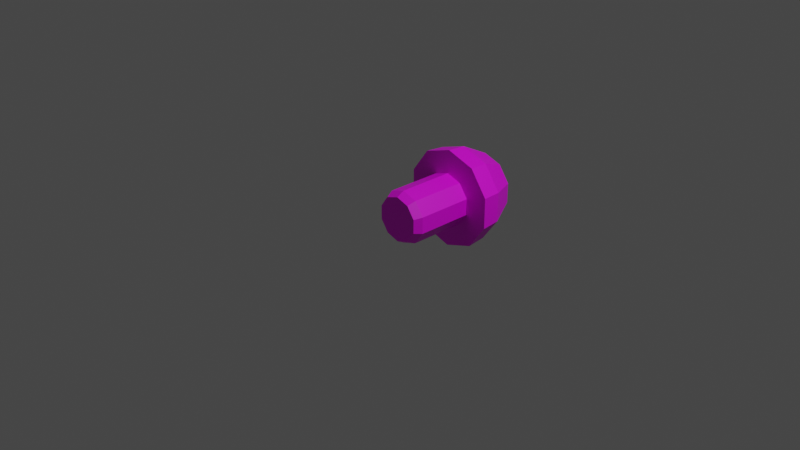 # Source: mushroom.blend  (saved by Blender 3.6.11; exported with 4.5.12 LTS)
import bpy
from mathutils import Matrix  # noqa: F401  (used for matrix-valued properties, if any)

bpy.ops.wm.read_factory_settings(use_empty=True)
scene = bpy.context.scene
scene.name = 'Scene'

# ---- collections
col_collection = bpy.data.collections.new('Collection'); scene.collection.children.link(col_collection)

# ---- images (referenced by path relative to the original .blend; pixels are not part of the script)
import os
ASSET_DIR = os.environ.get("B2B_ASSET_DIR", "")  # directory of the original .blend (textures are referenced by path, not embedded)
HERE = os.path.dirname(os.path.abspath(__file__))  # packed textures are extracted next to this script under _unpacked/

def load_image(name, relpath, width, height, colorspace="sRGB"):
    """Load a texture the original file referenced (path relative to the .blend, or extracted next to this script)."""
    p = next((c for c in (os.path.join(HERE, relpath), os.path.join(ASSET_DIR, relpath)) if relpath and os.path.exists(c)), "")
    if p:
        img = bpy.data.images.load(p, check_existing=True)
        img.name = name
    else:  # same state as the original file: an image datablock whose file is absent (Cycles renders it pink)
        img = bpy.data.images.new(name, width, height)
        img.source = "FILE"
        img.filepath = "//" + (relpath or name)
    img.colorspace_settings.name = colorspace
    return img
img_mushroomtexture = load_image('MushroomTexture', 'MushroomTexture.png', 1024, 1024, 'sRGB')

# ---- materials (node trees are filled in below, after node groups)
mat_mushroom = bpy.data.materials.new('Mushroom')
mat_mushroom.use_transparent_shadow = False

# ---- material node trees
mat_mushroom.use_nodes = True; mat_mushroom.node_tree.nodes.clear()
_N = mat_mushroom.node_tree.nodes; _L = mat_mushroom.node_tree.links
n0 = _N.new('ShaderNodeBsdfPrincipled'); n0.name = 'Principled BSDF'; n0.location = (10, 300)
n0.distribution = 'GGX'
n0.subsurface_method = 'BURLEY'
n0.inputs[3].default_value = 1.45
n0.inputs[27].default_value = (0.0, 0.0, 0.0, 1.0)
n0.inputs[28].default_value = 1.0
n1 = _N.new('ShaderNodeOutputMaterial'); n1.name = 'Material Output'; n1.location = (300, 300)
n2 = _N.new('ShaderNodeTexImage'); n2.name = 'Image Texture'; n2.location = (-280, 260)
n2.image = img_mushroomtexture
_L.new(n0.outputs[0], n1.inputs[0])
_L.new(n2.outputs[0], n0.inputs[0])
n1.is_active_output = True

# ---- world
world_world = bpy.data.worlds.new('World'); scene.world = world_world
world_world.use_nodes = True; world_world.node_tree.nodes.clear()
_N = world_world.node_tree.nodes; _L = world_world.node_tree.links
n0 = _N.new('ShaderNodeOutputWorld'); n0.name = 'World Output'; n0.location = (300, 300)
n1 = _N.new('ShaderNodeBackground'); n1.name = 'Background'; n1.location = (10, 300)
n1.inputs[0].default_value = (0.05088, 0.05088, 0.05088, 1.0)
_L.new(n1.outputs[0], n0.inputs[0])
n0.is_active_output = True
world_world.color = (0.05088, 0.05088, 0.05088)
world_world.use_sun_shadow = False
world_world.sun_shadow_jitter_overblur = 0.0

# ---- cameras
cam_camera = bpy.data.cameras.new('Camera')
cam_camera.clip_end = 100.0
cam_camera.ortho_scale = 7.314

# ---- lights
light_light = bpy.data.lights.new('Light', 'POINT')
light_light.transmission_factor = 0.0
light_light.energy = 1000.0
light_light.shadow_soft_size = 0.1
light_light.shadow_maximum_resolution = 0.006
light_light.use_absolute_resolution = True

# ---- meshes
me_cylinder = bpy.data.meshes.new('Cylinder')
me_cylinder.from_pydata([(-0.1456, -0.02545, 0.2005), (-4.385e-07, 1.362, 1.624e-08), (-1.236e-07, 0.6948, 0.2932), (-3.597e-07, 1.362, 0.2349), (-0.1723, 0.6948, 0.2372), (-0.1381, 1.362, 0.1901), (-0.2788, 0.6948, 0.0906), (-0.2234, 1.362, 0.0726), (-0.2788, 0.6948, -0.0906), (-0.2234, 1.362, -0.0726), (-0.1723, 0.6948, -0.2372), (-0.1381, 1.362, -0.1901), (-2.891e-07, 0.6948, -0.2932), (-4.923e-07, 1.362, -0.2349), (0.1723, 0.6948, -0.2372), (0.1381, 1.362, -0.1901), (0.2788, 0.6948, -0.0906), (0.2234, 1.362, -0.0726), (0.2788, 0.6948, 0.0906), (0.2234, 1.362, 0.0726), (0.1723, 0.6948, 0.2372), (0.1381, 1.362, 0.1901), (-2.904e-07, 1.264, 0.3562), (-0.2094, 1.264, 0.2882), (-0.3388, 1.264, 0.1101), (-0.3388, 1.264, -0.1101), (-0.2094, 1.264, -0.2882), (-4.914e-07, 1.264, -0.3562), (0.2094, 1.264, -0.2882), (0.3388, 1.264, -0.1101), (0.3388, 1.264, 0.1101), (0.2094, 1.264, 0.2882), (-0.3227, 0.7073, 0.4442), (-0.5222, 0.7073, 0.1697), (-0.5222, 0.7073, -0.1697), (-0.3227, 0.7073, -0.4442), (-3.614e-07, 0.7073, -0.549), (0.3227, 0.7073, -0.4442), (0.5222, 0.7073, -0.1697), (0.5222, 0.7073, 0.1697), (0.3227, 0.7073, 0.4442), (-5.157e-08, 0.7073, 0.549), (-1.282e-07, 0.9275, 0.5294), (-0.3112, 0.9275, 0.4283), (-0.5035, 0.9275, 0.1636), (-0.5035, 0.9275, -0.1636), (-0.3112, 0.9275, -0.4283), (-4.269e-07, 0.9275, -0.5294), (0.3112, 0.9275, -0.4283), (0.5035, 0.9275, -0.1636), (0.5035, 0.9275, 0.1636), (0.3112, 0.9275, 0.4283), (-0.1723, 0.0598, 0.2372), (8.326e-08, 0.0598, 0.2932), (-0.2788, 0.0598, 0.0906), (-0.2788, 0.0598, -0.0906), (-0.1723, 0.0598, -0.2372), (-8.218e-08, 0.0598, -0.2932), (0.1723, 0.0598, -0.2372), (0.2788, 0.0598, -0.0906), (0.2788, 0.0598, 0.0906), (0.1723, 0.0598, 0.2372), (1.649e-08, -0.02545, -3.035e-10), (9.722e-08, -0.02545, 0.2478), (-0.2357, -0.02545, 0.07657), (-0.2357, -0.02545, -0.07657), (-0.1456, -0.02545, -0.2005), (-4.259e-08, -0.02545, -0.2478), (0.1456, -0.02545, -0.2005), (0.2357, -0.02545, -0.07657), (0.2357, -0.02545, 0.07657), (0.1456, -0.02545, 0.2005)], [], [(4, 6, 54, 52), (1, 5, 3), (22, 3, 5, 23), (8, 10, 56, 55), (1, 7, 5), (23, 5, 7, 24), (2, 4, 52, 53), (1, 9, 7), (24, 7, 9, 25), (12, 14, 58, 57), (1, 11, 9), (25, 9, 11, 26), (16, 18, 60, 59), (1, 13, 11), (26, 11, 13, 27), (6, 8, 55, 54), (1, 15, 13), (27, 13, 15, 28), (20, 2, 53, 61), (1, 17, 15), (28, 15, 17, 29), (10, 12, 57, 56), (1, 19, 17), (29, 17, 19, 30), (14, 16, 59, 58), (1, 21, 19), (30, 19, 21, 31), (18, 20, 61, 60), (1, 3, 21), (31, 21, 3, 22), (51, 31, 22, 42), (50, 30, 31, 51), (49, 29, 30, 50), (48, 28, 29, 49), (47, 27, 28, 48), (46, 26, 27, 47), (45, 25, 26, 46), (44, 24, 25, 45), (43, 23, 24, 44), (42, 22, 23, 43), (2, 41, 32, 4), (4, 32, 33, 6), (6, 33, 34, 8), (8, 34, 35, 10), (10, 35, 36, 12), (12, 36, 37, 14), (14, 37, 38, 16), (16, 38, 39, 18), (18, 39, 40, 20), (20, 40, 41, 2), (41, 42, 43, 32), (32, 43, 44, 33), (33, 44, 45, 34), (34, 45, 46, 35), (35, 46, 47, 36), (36, 47, 48, 37), (37, 48, 49, 38), (38, 49, 50, 39), (39, 50, 51, 40), (40, 51, 42, 41), (60, 61, 71, 70), (52, 54, 64, 0), (58, 59, 69, 68), (56, 57, 67, 66), (54, 55, 65, 64), (59, 60, 70, 69), (53, 52, 0, 63), (61, 53, 63, 71), (57, 58, 68, 67), (55, 56, 66, 65), (62, 63, 0), (62, 0, 64), (62, 64, 65), (62, 65, 66), (62, 66, 67), (62, 67, 68), (62, 68, 69), (62, 69, 70), (62, 70, 71), (62, 71, 63)])
_uv = me_cylinder.uv_layers.new(name='UVMap')
_uv.uv.foreach_set('vector', [0.8843, 0.0692, 0.8843, 0.1252, 0.6882, 0.1252, 0.6882, 0.0692, 0.4078, 0.1805, 0.4566, 0.1134, 0.4867, 0.1549, 0.263, 0.7278, 0.2827, 0.6982, 0.3128, 0.7053, 0.3143, 0.7406, 0.8843, 0.1811, 0.8843, 0.2371, 0.6882, 0.2371, 0.6882, 0.1811, 0.4078, 0.1805, 0.4078, 0.09755, 0.4566, 0.1134, 0.3143, 0.7406, 0.3128, 0.7053, 0.3412, 0.6933, 0.3632, 0.7209, 0.8843, 0.01323, 0.8843, 0.0692, 0.6882, 0.0692, 0.6882, 0.01323, 0.4078, 0.1805, 0.3591, 0.1134, 0.4078, 0.09755, 0.3632, 0.7209, 0.3412, 0.6933, 0.3569, 0.6668, 0.391, 0.6761, 0.8843, 0.2931, 0.8843, 0.349, 0.6882, 0.349, 0.6882, 0.2931, 0.4078, 0.1805, 0.3289, 0.1549, 0.3591, 0.1134, 0.391, 0.6761, 0.3569, 0.6668, 0.3538, 0.6358, 0.3872, 0.6233, 0.8843, 0.405, 0.8843, 0.461, 0.6882, 0.461, 0.6882, 0.405, 0.4078, 0.1805, 0.3289, 0.2062, 0.3289, 0.1549, 0.3872, 0.6233, 0.3538, 0.6358, 0.3337, 0.6121, 0.3534, 0.5827, 0.8843, 0.1252, 0.8843, 0.1811, 0.6882, 0.1811, 0.6882, 0.1252, 0.4078, 0.1805, 0.3591, 0.2477, 0.3289, 0.2062, 0.3534, 0.5827, 0.3337, 0.6121, 0.3037, 0.6051, 0.3023, 0.5698, 0.8843, 0.517, 0.8843, 0.5729, 0.6882, 0.5729, 0.6882, 0.517, 0.4078, 0.1805, 0.4078, 0.2635, 0.3591, 0.2477, 0.3023, 0.5698, 0.3037, 0.6051, 0.2754, 0.6172, 0.2533, 0.5895, 0.8843, 0.2371, 0.8843, 0.2931, 0.6882, 0.2931, 0.6882, 0.2371, 0.4078, 0.1805, 0.4566, 0.2477, 0.4078, 0.2635, 0.2533, 0.5895, 0.2754, 0.6172, 0.2596, 0.6438, 0.2253, 0.6344, 0.8843, 0.349, 0.8843, 0.405, 0.6882, 0.405, 0.6882, 0.349, 0.4078, 0.1805, 0.4867, 0.2062, 0.4566, 0.2477, 0.2253, 0.6344, 0.2596, 0.6438, 0.2623, 0.6747, 0.229, 0.6872, 0.8843, 0.461, 0.8843, 0.517, 0.6882, 0.517, 0.6882, 0.461, 0.4078, 0.1805, 0.4867, 0.1549, 0.4867, 0.2062, 0.229, 0.6872, 0.2623, 0.6747, 0.2827, 0.6982, 0.263, 0.7278, 0.121, 0.7191, 0.229, 0.6872, 0.263, 0.7278, 0.1944, 0.8171, 0.1192, 0.5968, 0.2253, 0.6344, 0.229, 0.6872, 0.121, 0.7191, 0.1896, 0.4968, 0.2533, 0.5895, 0.2253, 0.6344, 0.1192, 0.5968, 0.3054, 0.4574, 0.3023, 0.5698, 0.2533, 0.5895, 0.1896, 0.4968, 0.4221, 0.4936, 0.3534, 0.5827, 0.3023, 0.5698, 0.3054, 0.4574, 0.4953, 0.5914, 0.3872, 0.6233, 0.3534, 0.5827, 0.4221, 0.4936, 0.4972, 0.7136, 0.391, 0.6761, 0.3872, 0.6233, 0.4953, 0.5914, 0.4269, 0.8136, 0.3632, 0.7209, 0.391, 0.6761, 0.4972, 0.7136, 0.3112, 0.8531, 0.3143, 0.7406, 0.3632, 0.7209, 0.4269, 0.8136, 0.1944, 0.8171, 0.263, 0.7278, 0.3143, 0.7406, 0.3112, 0.8531, 0.7014, 0.8292, 0.6154, 0.8572, 0.6154, 0.7373, 0.7014, 0.7652, 0.7014, 0.7652, 0.6154, 0.7373, 0.6858, 0.6403, 0.739, 0.7135, 0.739, 0.7135, 0.6858, 0.6403, 0.7999, 0.6032, 0.7999, 0.6937, 0.7999, 0.6937, 0.7999, 0.6032, 0.9139, 0.6403, 0.8607, 0.7135, 0.8607, 0.7135, 0.9139, 0.6403, 0.9844, 0.7373, 0.8983, 0.7652, 0.8983, 0.7652, 0.9844, 0.7373, 0.9844, 0.8572, 0.8983, 0.8292, 0.8983, 0.8292, 0.9844, 0.8572, 0.9139, 0.9542, 0.8607, 0.881, 0.8607, 0.881, 0.9139, 0.9542, 0.7999, 0.9912, 0.7999, 0.9007, 0.7999, 0.9007, 0.7999, 0.9912, 0.6858, 0.9542, 0.739, 0.881, 0.739, 0.881, 0.6858, 0.9542, 0.6154, 0.8572, 0.7014, 0.8292, 0.1284, 0.9025, 0.1944, 0.8171, 0.3112, 0.8531, 0.3081, 0.9609, 0.3081, 0.9609, 0.3112, 0.8531, 0.4269, 0.8136, 0.4877, 0.9026, 0.4877, 0.9026, 0.4269, 0.8136, 0.4972, 0.7136, 0.5987, 0.7498, 0.5987, 0.7498, 0.4972, 0.7136, 0.4953, 0.5914, 0.5987, 0.5611, 0.5987, 0.5611, 0.4953, 0.5914, 0.4221, 0.4936, 0.488, 0.4083, 0.488, 0.4083, 0.4221, 0.4936, 0.3054, 0.4574, 0.3086, 0.3496, 0.3086, 0.3496, 0.3054, 0.4574, 0.1896, 0.4968, 0.1289, 0.4076, 0.1289, 0.4076, 0.1896, 0.4968, 0.1192, 0.5968, 0.01755, 0.5604, 0.01755, 0.5604, 0.1192, 0.5968, 0.121, 0.7191, 0.0174, 0.7495, 0.0174, 0.7495, 0.121, 0.7191, 0.1944, 0.8171, 0.1284, 0.9025, 0.1352, 0.08679, 0.2062, 0.1014, 0.1899, 0.1357, 0.1385, 0.1232, 0.2287, 0.2959, 0.1728, 0.3298, 0.1628, 0.2977, 0.2048, 0.2728, 0.02538, 0.1656, 0.06848, 0.1107, 0.09008, 0.1392, 0.05837, 0.1779, 0.04864, 0.2953, 0.01831, 0.2342, 0.0524, 0.2271, 0.07341, 0.2713, 0.1728, 0.3298, 0.1062, 0.3304, 0.1144, 0.2973, 0.1628, 0.2977, 0.06848, 0.1107, 0.1352, 0.08679, 0.1385, 0.1232, 0.09008, 0.1392, 0.2634, 0.241, 0.2287, 0.2959, 0.2048, 0.2728, 0.2318, 0.2269, 0.2062, 0.1014, 0.2634, 0.1501, 0.2322, 0.1762, 0.1899, 0.1357, 0.01831, 0.2342, 0.02538, 0.1656, 0.05837, 0.1779, 0.0524, 0.2271, 0.1062, 0.3304, 0.04864, 0.2953, 0.07341, 0.2713, 0.1144, 0.2973, 0.1398, 0.2142, 0.2318, 0.2269, 0.2048, 0.2728, 0.1398, 0.2142, 0.2048, 0.2728, 0.1628, 0.2977, 0.1398, 0.2142, 0.1628, 0.2977, 0.1144, 0.2973, 0.1398, 0.2142, 0.1144, 0.2973, 0.07341, 0.2713, 0.1398, 0.2142, 0.07341, 0.2713, 0.0524, 0.2271, 0.1398, 0.2142, 0.0524, 0.2271, 0.05837, 0.1779, 0.1398, 0.2142, 0.05837, 0.1779, 0.09008, 0.1392, 0.1398, 0.2142, 0.09008, 0.1392, 0.1385, 0.1232, 0.1398, 0.2142, 0.1385, 0.1232, 0.1899, 0.1357, 0.1398, 0.2142, 0.1899, 0.1357, 0.2322, 0.1762])
me_cylinder.materials.append(mat_mushroom)
me_cylinder.use_remesh_fix_poles = True
me_cylinder.use_remesh_preserve_attributes = False
me_cylinder.update()

# ---- objects
ob_light = bpy.data.objects.new('Light', light_light)
ob_camera = bpy.data.objects.new('Camera', cam_camera)
ob_cylinder = bpy.data.objects.new('Cylinder', me_cylinder)

# ---- transforms, parenting, visibility, modifiers, constraints
ob_light.location = (4.076, 1.005, 5.904)
ob_light.rotation_euler = (0.6503, 0.05522, 1.866)
ob_light.lock_rotations_4d = False
ob_light.empty_display_type = 'ARROWS'
ob_light.color = (0.0, 0.0, 0.0, 0.0)
ob_light.lineart.crease_threshold = 0.0
ob_camera.location = (7.359, -6.926, 4.958)
ob_camera.rotation_euler = (1.109, 0.0, 0.8149)
ob_camera.lock_rotations_4d = False
ob_camera.empty_display_type = 'ARROWS'
ob_camera.color = (0.0, 0.0, 0.0, 0.0)
ob_camera.display_type = 'WIRE'
ob_camera.lineart.crease_threshold = 0.0
ob_cylinder.location = (0.0, 0.0, 0.0)

# ---- collection membership
col_collection.objects.link(ob_light)
col_collection.objects.link(ob_camera)
col_collection.objects.link(ob_cylinder)

# ---- scene / render settings (as saved in the file)
scene.camera = ob_camera
scene.frame_start = 1; scene.frame_end = 250; scene.frame_set(6)
scene.render.engine = 'BLENDER_EEVEE_NEXT'
scene.cycles.use_denoising = False
scene.cycles.samples = 128
scene.cycles.sampling_pattern = 'TABULATED_SOBOL'
scene.cycles.use_adaptive_sampling = False
scene.cycles.use_light_tree = False
scene.view_settings.view_transform = 'Filmic'
bpy.context.view_layer.update()
